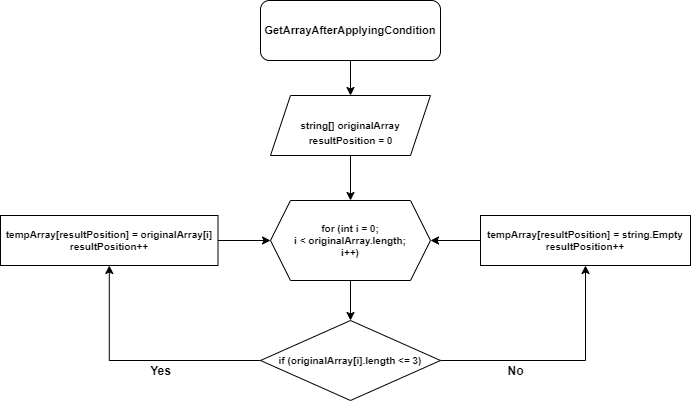

The diagram above was exported from draw.io. Its source (the exported page's mxGraphModel, read from the mxfile embedded in the PNG):
<mxGraphModel dx="2062" dy="772" grid="1" gridSize="10" guides="1" tooltips="1" connect="1" arrows="1" fold="1" page="1" pageScale="1" pageWidth="827" pageHeight="1169" math="0" shadow="0">
  <root>
    <mxCell id="0" />
    <mxCell id="1" parent="0" />
    <mxCell id="DnkCzbvQFBXvj7n7dTfT-9" value="" style="edgeStyle=orthogonalEdgeStyle;rounded=0;orthogonalLoop=1;jettySize=auto;html=1;fontStyle=1" parent="1" source="DnkCzbvQFBXvj7n7dTfT-1" target="DnkCzbvQFBXvj7n7dTfT-2" edge="1">
      <mxGeometry relative="1" as="geometry" />
    </mxCell>
    <mxCell id="DnkCzbvQFBXvj7n7dTfT-1" value="&lt;div style=&quot;line-height: 19px; font-size: 11px;&quot;&gt;&lt;div style=&quot;line-height: 19px; font-size: 11px;&quot;&gt;&lt;span style=&quot;font-size: 11px;&quot;&gt;&lt;font style=&quot;font-size: 11px;&quot;&gt;GetArrayAfterApplyingCondition&lt;/font&gt;&lt;/span&gt;&lt;/div&gt;&lt;/div&gt;" style="rounded=1;whiteSpace=wrap;html=1;fontSize=11;fillColor=#FFFFFF;labelBackgroundColor=default;fontStyle=1" parent="1" vertex="1">
      <mxGeometry x="310" y="10" width="180" height="60" as="geometry" />
    </mxCell>
    <mxCell id="DnkCzbvQFBXvj7n7dTfT-8" value="" style="edgeStyle=orthogonalEdgeStyle;rounded=0;orthogonalLoop=1;jettySize=auto;html=1;fontStyle=1" parent="1" source="DnkCzbvQFBXvj7n7dTfT-2" target="DnkCzbvQFBXvj7n7dTfT-3" edge="1">
      <mxGeometry relative="1" as="geometry" />
    </mxCell>
    <mxCell id="DnkCzbvQFBXvj7n7dTfT-2" value="string[] originalArray " style="shape=parallelogram;perimeter=parallelogramPerimeter;whiteSpace=wrap;fixedSize=1;labelBackgroundColor=default;fontSize=10;fontStyle=1" parent="1" vertex="1">
      <mxGeometry x="320" y="105" width="160" height="60" as="geometry" />
    </mxCell>
    <mxCell id="DnkCzbvQFBXvj7n7dTfT-7" value="" style="edgeStyle=orthogonalEdgeStyle;rounded=0;orthogonalLoop=1;jettySize=auto;html=1;fontStyle=1" parent="1" source="DnkCzbvQFBXvj7n7dTfT-3" target="DnkCzbvQFBXvj7n7dTfT-4" edge="1">
      <mxGeometry relative="1" as="geometry" />
    </mxCell>
    <mxCell id="DnkCzbvQFBXvj7n7dTfT-3" value="for (int i = 0;&lt;br style=&quot;font-size: 10px;&quot;&gt;i &amp;lt; originalArray.length;&lt;br style=&quot;font-size: 10px;&quot;&gt;i++)" style="shape=hexagon;perimeter=hexagonPerimeter2;whiteSpace=wrap;html=1;fixedSize=1;fontSize=10;fontStyle=1" parent="1" vertex="1">
      <mxGeometry x="320" y="210" width="160" height="80" as="geometry" />
    </mxCell>
    <mxCell id="B7fp_Nzf1htRCQnwWERk-2" value="" style="edgeStyle=orthogonalEdgeStyle;rounded=0;orthogonalLoop=1;jettySize=auto;html=1;fontStyle=1" parent="1" source="DnkCzbvQFBXvj7n7dTfT-4" target="DnkCzbvQFBXvj7n7dTfT-5" edge="1">
      <mxGeometry relative="1" as="geometry" />
    </mxCell>
    <mxCell id="R9dVL5VzBXDgMbGkIeLn-3" style="edgeStyle=orthogonalEdgeStyle;rounded=0;orthogonalLoop=1;jettySize=auto;html=1;exitX=1;exitY=0.5;exitDx=0;exitDy=0;entryX=0.5;entryY=1;entryDx=0;entryDy=0;fontStyle=1" parent="1" source="DnkCzbvQFBXvj7n7dTfT-4" target="R9dVL5VzBXDgMbGkIeLn-7" edge="1">
      <mxGeometry relative="1" as="geometry">
        <mxPoint x="690" y="330" as="targetPoint" />
      </mxGeometry>
    </mxCell>
    <mxCell id="DnkCzbvQFBXvj7n7dTfT-4" value="if (originalArray[i].length &amp;lt;= 3)" style="rhombus;whiteSpace=wrap;html=1;fontSize=10;fontStyle=1" parent="1" vertex="1">
      <mxGeometry x="310" y="330" width="180" height="80" as="geometry" />
    </mxCell>
    <mxCell id="DnkCzbvQFBXvj7n7dTfT-17" value="" style="edgeStyle=orthogonalEdgeStyle;rounded=0;orthogonalLoop=1;jettySize=auto;html=1;fontStyle=1" parent="1" source="DnkCzbvQFBXvj7n7dTfT-5" target="DnkCzbvQFBXvj7n7dTfT-3" edge="1">
      <mxGeometry relative="1" as="geometry" />
    </mxCell>
    <mxCell id="DnkCzbvQFBXvj7n7dTfT-5" value="tempArray[resultPosition] = originalArray[i]&lt;br style=&quot;font-size: 10px;&quot;&gt;resultPosition++" style="whiteSpace=wrap;html=1;fontSize=10;fontStyle=1" parent="1" vertex="1">
      <mxGeometry x="50" y="225" width="217.5" height="50" as="geometry" />
    </mxCell>
    <mxCell id="B7fp_Nzf1htRCQnwWERk-6" value="Yes" style="text;html=1;align=center;verticalAlign=middle;resizable=0;points=[];autosize=1;strokeColor=none;fillColor=none;fontStyle=1" parent="1" vertex="1">
      <mxGeometry x="190" y="365" width="40" height="30" as="geometry" />
    </mxCell>
    <mxCell id="B7fp_Nzf1htRCQnwWERk-10" value="No" style="text;html=1;align=center;verticalAlign=middle;resizable=0;points=[];autosize=1;strokeColor=none;fillColor=none;fontStyle=1" parent="1" vertex="1">
      <mxGeometry x="545" y="365" width="40" height="30" as="geometry" />
    </mxCell>
    <mxCell id="R9dVL5VzBXDgMbGkIeLn-6" value="&lt;div style=&quot;font-size: 10px; line-height: 19px;&quot;&gt;resultPosition = 0&lt;/div&gt;" style="text;html=1;resizable=0;autosize=1;align=center;verticalAlign=middle;points=[];fillColor=none;strokeColor=none;rounded=0;fontSize=10;fontColor=#000000;labelBackgroundColor=none;fontStyle=1" parent="1" vertex="1">
      <mxGeometry x="345" y="135" width="110" height="30" as="geometry" />
    </mxCell>
    <mxCell id="R9dVL5VzBXDgMbGkIeLn-8" style="edgeStyle=orthogonalEdgeStyle;rounded=0;orthogonalLoop=1;jettySize=auto;html=1;entryX=1;entryY=0.5;entryDx=0;entryDy=0;fontSize=13;fontStyle=1" parent="1" source="R9dVL5VzBXDgMbGkIeLn-7" target="DnkCzbvQFBXvj7n7dTfT-3" edge="1">
      <mxGeometry relative="1" as="geometry" />
    </mxCell>
    <mxCell id="R9dVL5VzBXDgMbGkIeLn-7" value="tempArray[resultPosition] = string.Empty&lt;br&gt;resultPosition++" style="whiteSpace=wrap;html=1;fontSize=10;fontStyle=1" parent="1" vertex="1">
      <mxGeometry x="530" y="225" width="210" height="50" as="geometry" />
    </mxCell>
  </root>
</mxGraphModel>